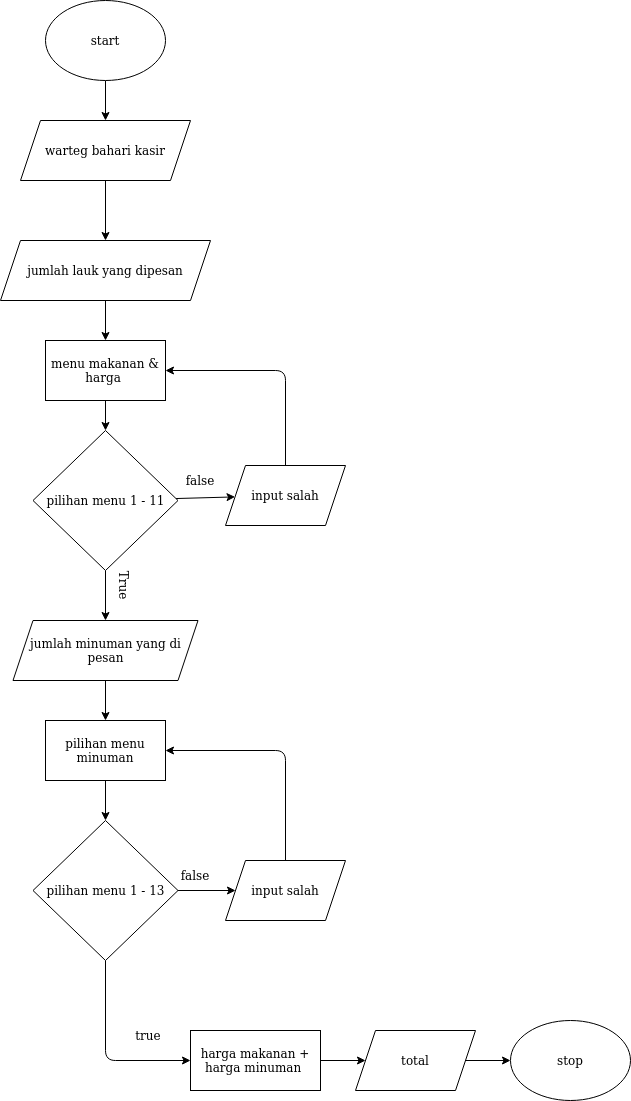

The diagram above was exported from draw.io. Its source (the exported page's mxGraphModel, read from the mxfile embedded in the PNG):
<mxGraphModel dx="1116" dy="458" grid="1" gridSize="10" guides="1" tooltips="1" connect="1" arrows="1" fold="1" page="1" pageScale="1" pageWidth="850" pageHeight="1100" math="0" shadow="0">
  <root>
    <mxCell id="0" />
    <mxCell id="1" parent="0" />
    <mxCell id="34" style="edgeStyle=none;html=1;" parent="1" source="2" target="35" edge="1">
      <mxGeometry relative="1" as="geometry">
        <mxPoint x="264.9999999999998" y="160" as="targetPoint" />
      </mxGeometry>
    </mxCell>
    <mxCell id="2" value="start" style="ellipse;whiteSpace=wrap;html=1;" parent="1" vertex="1">
      <mxGeometry x="205" y="40" width="120" height="80" as="geometry" />
    </mxCell>
    <mxCell id="7" style="edgeStyle=none;html=1;" parent="1" source="6" target="8" edge="1">
      <mxGeometry relative="1" as="geometry">
        <mxPoint x="265" y="380" as="targetPoint" />
      </mxGeometry>
    </mxCell>
    <mxCell id="6" value="jumlah lauk yang dipesan" style="shape=parallelogram;perimeter=parallelogramPerimeter;whiteSpace=wrap;html=1;fixedSize=1;" parent="1" vertex="1">
      <mxGeometry x="160" y="280" width="210" height="60" as="geometry" />
    </mxCell>
    <mxCell id="39" style="edgeStyle=none;html=1;" parent="1" source="8" target="38" edge="1">
      <mxGeometry relative="1" as="geometry" />
    </mxCell>
    <mxCell id="8" value="menu makanan &amp;amp; harga&amp;nbsp;" style="rounded=0;whiteSpace=wrap;html=1;" parent="1" vertex="1">
      <mxGeometry x="205" y="380" width="120" height="60" as="geometry" />
    </mxCell>
    <mxCell id="13" style="edgeStyle=none;html=1;" parent="1" source="12" target="14" edge="1">
      <mxGeometry relative="1" as="geometry">
        <mxPoint x="245" y="1080" as="targetPoint" />
      </mxGeometry>
    </mxCell>
    <mxCell id="12" value="jumlah minuman yang di pesan" style="shape=parallelogram;perimeter=parallelogramPerimeter;whiteSpace=wrap;html=1;fixedSize=1;" parent="1" vertex="1">
      <mxGeometry x="172.5" y="660" width="185" height="60" as="geometry" />
    </mxCell>
    <mxCell id="47" style="edgeStyle=none;html=1;entryX=0.5;entryY=0;entryDx=0;entryDy=0;" parent="1" source="14" target="46" edge="1">
      <mxGeometry relative="1" as="geometry" />
    </mxCell>
    <mxCell id="14" value="pilihan menu minuman" style="rounded=0;whiteSpace=wrap;html=1;" parent="1" vertex="1">
      <mxGeometry x="205" y="760" width="120" height="60" as="geometry" />
    </mxCell>
    <mxCell id="55" style="edgeStyle=none;html=1;" parent="1" source="26" target="56" edge="1">
      <mxGeometry relative="1" as="geometry">
        <mxPoint x="535" y="1100" as="targetPoint" />
      </mxGeometry>
    </mxCell>
    <mxCell id="26" value="harga makanan + harga minuman&amp;nbsp;" style="rounded=0;whiteSpace=wrap;html=1;" parent="1" vertex="1">
      <mxGeometry x="350" y="1070" width="130" height="60" as="geometry" />
    </mxCell>
    <mxCell id="28" value="stop" style="ellipse;whiteSpace=wrap;html=1;" parent="1" vertex="1">
      <mxGeometry x="670" y="1060" width="120" height="80" as="geometry" />
    </mxCell>
    <mxCell id="29" value="true" style="text;html=1;strokeColor=none;fillColor=none;align=center;verticalAlign=middle;whiteSpace=wrap;rounded=0;" parent="1" vertex="1">
      <mxGeometry x="277.5" y="1060" width="60" height="30" as="geometry" />
    </mxCell>
    <mxCell id="36" style="edgeStyle=none;html=1;entryX=0.5;entryY=0;entryDx=0;entryDy=0;" parent="1" source="35" target="6" edge="1">
      <mxGeometry relative="1" as="geometry" />
    </mxCell>
    <mxCell id="35" value="warteg bahari kasir" style="shape=parallelogram;perimeter=parallelogramPerimeter;whiteSpace=wrap;html=1;fixedSize=1;" parent="1" vertex="1">
      <mxGeometry x="180" y="160" width="170" height="60" as="geometry" />
    </mxCell>
    <mxCell id="40" style="edgeStyle=none;html=1;" parent="1" source="38" target="41" edge="1">
      <mxGeometry relative="1" as="geometry">
        <mxPoint x="415" y="535" as="targetPoint" />
      </mxGeometry>
    </mxCell>
    <mxCell id="44" style="edgeStyle=none;html=1;entryX=0.5;entryY=0;entryDx=0;entryDy=0;" parent="1" source="38" target="12" edge="1">
      <mxGeometry relative="1" as="geometry">
        <mxPoint x="265" y="650" as="targetPoint" />
      </mxGeometry>
    </mxCell>
    <mxCell id="38" value="pilihan menu 1 - 11" style="rhombus;whiteSpace=wrap;html=1;" parent="1" vertex="1">
      <mxGeometry x="192.5" y="470" width="145" height="140" as="geometry" />
    </mxCell>
    <mxCell id="42" style="edgeStyle=none;html=1;entryX=1;entryY=0.5;entryDx=0;entryDy=0;" parent="1" source="41" target="8" edge="1">
      <mxGeometry relative="1" as="geometry">
        <Array as="points">
          <mxPoint x="445" y="410" />
        </Array>
      </mxGeometry>
    </mxCell>
    <mxCell id="41" value="input salah" style="shape=parallelogram;perimeter=parallelogramPerimeter;whiteSpace=wrap;html=1;fixedSize=1;" parent="1" vertex="1">
      <mxGeometry x="385" y="505" width="120" height="60" as="geometry" />
    </mxCell>
    <mxCell id="43" value="false" style="text;html=1;strokeColor=none;fillColor=none;align=center;verticalAlign=middle;whiteSpace=wrap;rounded=0;" parent="1" vertex="1">
      <mxGeometry x="330" y="505" width="60" height="30" as="geometry" />
    </mxCell>
    <mxCell id="45" value="True" style="text;html=1;strokeColor=none;fillColor=none;align=center;verticalAlign=middle;whiteSpace=wrap;rounded=0;rotation=90;" parent="1" vertex="1">
      <mxGeometry x="255" y="610" width="60" height="30" as="geometry" />
    </mxCell>
    <mxCell id="49" style="edgeStyle=none;html=1;entryX=0;entryY=0.5;entryDx=0;entryDy=0;" parent="1" source="46" target="50" edge="1">
      <mxGeometry relative="1" as="geometry">
        <mxPoint x="385" y="930" as="targetPoint" />
      </mxGeometry>
    </mxCell>
    <mxCell id="54" style="edgeStyle=none;html=1;entryX=0;entryY=0.5;entryDx=0;entryDy=0;" parent="1" source="46" target="26" edge="1">
      <mxGeometry relative="1" as="geometry">
        <Array as="points">
          <mxPoint x="265" y="1100" />
        </Array>
      </mxGeometry>
    </mxCell>
    <mxCell id="46" value="pilihan menu 1 - 13" style="rhombus;whiteSpace=wrap;html=1;" parent="1" vertex="1">
      <mxGeometry x="192.5" y="860" width="145" height="140" as="geometry" />
    </mxCell>
    <mxCell id="51" style="edgeStyle=none;html=1;entryX=1;entryY=0.5;entryDx=0;entryDy=0;" parent="1" source="50" target="14" edge="1">
      <mxGeometry relative="1" as="geometry">
        <Array as="points">
          <mxPoint x="445" y="790" />
        </Array>
      </mxGeometry>
    </mxCell>
    <mxCell id="50" value="input salah" style="shape=parallelogram;perimeter=parallelogramPerimeter;whiteSpace=wrap;html=1;fixedSize=1;" parent="1" vertex="1">
      <mxGeometry x="385" y="900" width="120" height="60" as="geometry" />
    </mxCell>
    <mxCell id="52" value="false" style="text;html=1;strokeColor=none;fillColor=none;align=center;verticalAlign=middle;whiteSpace=wrap;rounded=0;" parent="1" vertex="1">
      <mxGeometry x="325" y="900" width="60" height="30" as="geometry" />
    </mxCell>
    <mxCell id="58" style="edgeStyle=none;html=1;entryX=0;entryY=0.5;entryDx=0;entryDy=0;" parent="1" source="56" target="28" edge="1">
      <mxGeometry relative="1" as="geometry">
        <mxPoint x="670" y="1100" as="targetPoint" />
      </mxGeometry>
    </mxCell>
    <mxCell id="56" value="total" style="shape=parallelogram;perimeter=parallelogramPerimeter;whiteSpace=wrap;html=1;fixedSize=1;" parent="1" vertex="1">
      <mxGeometry x="515" y="1070" width="120" height="60" as="geometry" />
    </mxCell>
  </root>
</mxGraphModel>